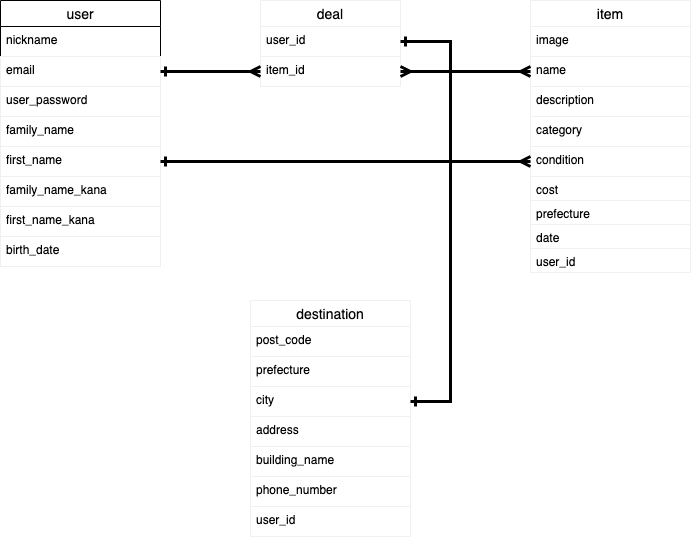

The diagram above was exported from draw.io. Its source (the exported page's mxGraphModel, read from the mxfile embedded in the PNG):
<mxGraphModel dx="555" dy="526" grid="1" gridSize="10" guides="1" tooltips="1" connect="1" arrows="1" fold="1" page="1" pageScale="1" pageWidth="827" pageHeight="1169" math="0" shadow="1">
  <root>
    <mxCell id="0" />
    <mxCell id="1" parent="0" />
    <mxCell id="17" value="user" style="swimlane;fontStyle=0;childLayout=stackLayout;horizontal=1;startSize=26;horizontalStack=0;resizeParent=1;resizeParentMax=0;resizeLast=0;collapsible=1;marginBottom=0;align=center;fontSize=14;" vertex="1" parent="1">
      <mxGeometry x="40" y="40" width="160" height="266" as="geometry" />
    </mxCell>
    <mxCell id="19" value="nickname&#10;" style="text;strokeColor=none;fillColor=none;spacingLeft=4;spacingRight=4;overflow=hidden;rotatable=0;points=[[0,0.5],[1,0.5]];portConstraint=eastwest;fontSize=12;" vertex="1" parent="17">
      <mxGeometry y="26" width="160" height="30" as="geometry" />
    </mxCell>
    <mxCell id="21" value="email&#10;" style="text;fillColor=none;spacingLeft=4;spacingRight=4;overflow=hidden;rotatable=0;points=[[0,0.5],[1,0.5]];portConstraint=eastwest;fontSize=12;strokeColor=#f0f0f0;" vertex="1" parent="17">
      <mxGeometry y="56" width="160" height="30" as="geometry" />
    </mxCell>
    <mxCell id="22" value="user_password" style="text;fillColor=none;spacingLeft=4;spacingRight=4;overflow=hidden;rotatable=0;points=[[0,0.5],[1,0.5]];portConstraint=eastwest;fontSize=12;strokeColor=#f0f0f0;" vertex="1" parent="17">
      <mxGeometry y="86" width="160" height="30" as="geometry" />
    </mxCell>
    <mxCell id="23" value="family_name&#10;" style="text;fillColor=none;spacingLeft=4;spacingRight=4;overflow=hidden;rotatable=0;points=[[0,0.5],[1,0.5]];portConstraint=eastwest;fontSize=12;strokeColor=#f0f0f0;" vertex="1" parent="17">
      <mxGeometry y="116" width="160" height="30" as="geometry" />
    </mxCell>
    <mxCell id="24" value="first_name" style="text;fillColor=none;spacingLeft=4;spacingRight=4;overflow=hidden;rotatable=0;points=[[0,0.5],[1,0.5]];portConstraint=eastwest;fontSize=12;strokeColor=#f0f0f0;" vertex="1" parent="17">
      <mxGeometry y="146" width="160" height="30" as="geometry" />
    </mxCell>
    <mxCell id="25" value="family_name_kana" style="text;fillColor=none;spacingLeft=4;spacingRight=4;overflow=hidden;rotatable=0;points=[[0,0.5],[1,0.5]];portConstraint=eastwest;fontSize=12;strokeColor=#f0f0f0;" vertex="1" parent="17">
      <mxGeometry y="176" width="160" height="30" as="geometry" />
    </mxCell>
    <mxCell id="26" value="first_name_kana" style="text;fillColor=none;spacingLeft=4;spacingRight=4;overflow=hidden;rotatable=0;points=[[0,0.5],[1,0.5]];portConstraint=eastwest;fontSize=12;strokeColor=#f0f0f0;" vertex="1" parent="17">
      <mxGeometry y="206" width="160" height="30" as="geometry" />
    </mxCell>
    <mxCell id="27" value="birth_date" style="text;fillColor=none;spacingLeft=4;spacingRight=4;overflow=hidden;rotatable=0;points=[[0,0.5],[1,0.5]];portConstraint=eastwest;fontSize=12;strokeColor=#f0f0f0;" vertex="1" parent="17">
      <mxGeometry y="236" width="160" height="30" as="geometry" />
    </mxCell>
    <mxCell id="28" value="item" style="swimlane;fontStyle=0;childLayout=stackLayout;horizontal=1;startSize=26;horizontalStack=0;resizeParent=1;resizeParentMax=0;resizeLast=0;collapsible=1;marginBottom=0;align=center;fontSize=14;strokeColor=#f0f0f0;" vertex="1" parent="1">
      <mxGeometry x="570" y="40" width="160" height="272" as="geometry" />
    </mxCell>
    <mxCell id="30" value="image" style="text;fillColor=none;spacingLeft=4;spacingRight=4;overflow=hidden;rotatable=0;points=[[0,0.5],[1,0.5]];portConstraint=eastwest;fontSize=12;strokeColor=#f0f0f0;" vertex="1" parent="28">
      <mxGeometry y="26" width="160" height="30" as="geometry" />
    </mxCell>
    <mxCell id="31" value="name" style="text;strokeColor=none;fillColor=none;spacingLeft=4;spacingRight=4;overflow=hidden;rotatable=0;points=[[0,0.5],[1,0.5]];portConstraint=eastwest;fontSize=12;" vertex="1" parent="28">
      <mxGeometry y="56" width="160" height="30" as="geometry" />
    </mxCell>
    <mxCell id="33" value="description" style="text;fillColor=none;spacingLeft=4;spacingRight=4;overflow=hidden;rotatable=0;points=[[0,0.5],[1,0.5]];portConstraint=eastwest;fontSize=12;strokeColor=#f0f0f0;" vertex="1" parent="28">
      <mxGeometry y="86" width="160" height="30" as="geometry" />
    </mxCell>
    <mxCell id="34" value="category" style="text;fillColor=none;spacingLeft=4;spacingRight=4;overflow=hidden;rotatable=0;points=[[0,0.5],[1,0.5]];portConstraint=eastwest;fontSize=12;strokeColor=#f0f0f0;" vertex="1" parent="28">
      <mxGeometry y="116" width="160" height="30" as="geometry" />
    </mxCell>
    <mxCell id="35" value="condition" style="text;fillColor=none;spacingLeft=4;spacingRight=4;overflow=hidden;rotatable=0;points=[[0,0.5],[1,0.5]];portConstraint=eastwest;fontSize=12;strokeColor=#f0f0f0;" vertex="1" parent="28">
      <mxGeometry y="146" width="160" height="30" as="geometry" />
    </mxCell>
    <mxCell id="36" value="cost" style="text;fillColor=none;spacingLeft=4;spacingRight=4;overflow=hidden;rotatable=0;points=[[0,0.5],[1,0.5]];portConstraint=eastwest;fontSize=12;strokeColor=#f0f0f0;" vertex="1" parent="28">
      <mxGeometry y="176" width="160" height="24" as="geometry" />
    </mxCell>
    <mxCell id="37" value="prefecture" style="text;fillColor=none;spacingLeft=4;spacingRight=4;overflow=hidden;rotatable=0;points=[[0,0.5],[1,0.5]];portConstraint=eastwest;fontSize=12;strokeColor=#f0f0f0;" vertex="1" parent="28">
      <mxGeometry y="200" width="160" height="24" as="geometry" />
    </mxCell>
    <mxCell id="38" value="date" style="text;fillColor=none;spacingLeft=4;spacingRight=4;overflow=hidden;rotatable=0;points=[[0,0.5],[1,0.5]];portConstraint=eastwest;fontSize=12;strokeColor=#f0f0f0;" vertex="1" parent="28">
      <mxGeometry y="224" width="160" height="24" as="geometry" />
    </mxCell>
    <mxCell id="59" value="user_id" style="text;fillColor=none;spacingLeft=4;spacingRight=4;overflow=hidden;rotatable=0;points=[[0,0.5],[1,0.5]];portConstraint=eastwest;fontSize=12;strokeColor=#f0f0f0;" vertex="1" parent="28">
      <mxGeometry y="248" width="160" height="24" as="geometry" />
    </mxCell>
    <mxCell id="44" value="destination" style="swimlane;fontStyle=0;childLayout=stackLayout;horizontal=1;startSize=26;horizontalStack=0;resizeParent=1;resizeParentMax=0;resizeLast=0;collapsible=1;marginBottom=0;align=center;fontSize=14;strokeColor=#f0f0f0;" vertex="1" parent="1">
      <mxGeometry x="290" y="340" width="160" height="236" as="geometry" />
    </mxCell>
    <mxCell id="45" value="post_code" style="text;strokeColor=none;fillColor=none;spacingLeft=4;spacingRight=4;overflow=hidden;rotatable=0;points=[[0,0.5],[1,0.5]];portConstraint=eastwest;fontSize=12;" vertex="1" parent="44">
      <mxGeometry y="26" width="160" height="30" as="geometry" />
    </mxCell>
    <mxCell id="46" value="prefecture" style="text;fillColor=none;spacingLeft=4;spacingRight=4;overflow=hidden;rotatable=0;points=[[0,0.5],[1,0.5]];portConstraint=eastwest;fontSize=12;strokeColor=#f0f0f0;" vertex="1" parent="44">
      <mxGeometry y="56" width="160" height="30" as="geometry" />
    </mxCell>
    <mxCell id="47" value="city" style="text;strokeColor=none;fillColor=none;spacingLeft=4;spacingRight=4;overflow=hidden;rotatable=0;points=[[0,0.5],[1,0.5]];portConstraint=eastwest;fontSize=12;" vertex="1" parent="44">
      <mxGeometry y="86" width="160" height="30" as="geometry" />
    </mxCell>
    <mxCell id="48" value="address" style="text;fillColor=none;spacingLeft=4;spacingRight=4;overflow=hidden;rotatable=0;points=[[0,0.5],[1,0.5]];portConstraint=eastwest;fontSize=12;strokeColor=#f0f0f0;" vertex="1" parent="44">
      <mxGeometry y="116" width="160" height="30" as="geometry" />
    </mxCell>
    <mxCell id="49" value="building_name" style="text;fillColor=none;spacingLeft=4;spacingRight=4;overflow=hidden;rotatable=0;points=[[0,0.5],[1,0.5]];portConstraint=eastwest;fontSize=12;strokeColor=#f0f0f0;" vertex="1" parent="44">
      <mxGeometry y="146" width="160" height="30" as="geometry" />
    </mxCell>
    <mxCell id="56" value="phone_number" style="text;fillColor=none;spacingLeft=4;spacingRight=4;overflow=hidden;rotatable=0;points=[[0,0.5],[1,0.5]];portConstraint=eastwest;fontSize=12;strokeColor=#f0f0f0;" vertex="1" parent="44">
      <mxGeometry y="176" width="160" height="30" as="geometry" />
    </mxCell>
    <mxCell id="60" value="user_id" style="text;fillColor=none;spacingLeft=4;spacingRight=4;overflow=hidden;rotatable=0;points=[[0,0.5],[1,0.5]];portConstraint=eastwest;fontSize=12;strokeColor=#f0f0f0;" vertex="1" parent="44">
      <mxGeometry y="206" width="160" height="30" as="geometry" />
    </mxCell>
    <mxCell id="62" value="deal" style="swimlane;fontStyle=0;childLayout=stackLayout;horizontal=1;startSize=26;horizontalStack=0;resizeParent=1;resizeParentMax=0;resizeLast=0;collapsible=1;marginBottom=0;align=center;fontSize=14;strokeColor=#f0f0f0;" vertex="1" parent="1">
      <mxGeometry x="300" y="40" width="140" height="86" as="geometry" />
    </mxCell>
    <mxCell id="63" value="user_id" style="text;fillColor=none;spacingLeft=4;spacingRight=4;overflow=hidden;rotatable=0;points=[[0,0.5],[1,0.5]];portConstraint=eastwest;fontSize=12;strokeColor=#f0f0f0;" vertex="1" parent="62">
      <mxGeometry y="26" width="140" height="30" as="geometry" />
    </mxCell>
    <mxCell id="64" value="item_id" style="text;strokeColor=none;fillColor=none;spacingLeft=4;spacingRight=4;overflow=hidden;rotatable=0;points=[[0,0.5],[1,0.5]];portConstraint=eastwest;fontSize=12;" vertex="1" parent="62">
      <mxGeometry y="56" width="140" height="30" as="geometry" />
    </mxCell>
    <mxCell id="67" style="edgeStyle=orthogonalEdgeStyle;rounded=0;orthogonalLoop=1;jettySize=auto;html=1;exitX=1;exitY=0.5;exitDx=0;exitDy=0;entryX=0;entryY=0.5;entryDx=0;entryDy=0;startArrow=ERone;startFill=0;endArrow=ERmany;endFill=0;strokeWidth=3;" edge="1" parent="1" source="21" target="64">
      <mxGeometry relative="1" as="geometry" />
    </mxCell>
    <mxCell id="68" style="edgeStyle=orthogonalEdgeStyle;rounded=0;orthogonalLoop=1;jettySize=auto;html=1;exitX=1;exitY=0.5;exitDx=0;exitDy=0;startArrow=ERmany;startFill=0;endArrow=ERmany;endFill=0;strokeWidth=3;entryX=0;entryY=0.5;entryDx=0;entryDy=0;" edge="1" parent="1" source="64" target="31">
      <mxGeometry relative="1" as="geometry">
        <mxPoint x="460" y="111" as="targetPoint" />
      </mxGeometry>
    </mxCell>
    <mxCell id="70" style="edgeStyle=orthogonalEdgeStyle;rounded=0;orthogonalLoop=1;jettySize=auto;html=1;exitX=1;exitY=0.5;exitDx=0;exitDy=0;entryX=0;entryY=0.5;entryDx=0;entryDy=0;startArrow=ERone;startFill=0;endArrow=ERmany;endFill=0;strokeWidth=3;" edge="1" parent="1" source="24" target="35">
      <mxGeometry relative="1" as="geometry" />
    </mxCell>
    <mxCell id="72" style="edgeStyle=orthogonalEdgeStyle;rounded=0;orthogonalLoop=1;jettySize=auto;html=1;exitX=1;exitY=0.5;exitDx=0;exitDy=0;startArrow=ERone;startFill=0;endArrow=ERone;endFill=0;strokeWidth=3;" edge="1" parent="1" source="63" target="47">
      <mxGeometry relative="1" as="geometry">
        <Array as="points">
          <mxPoint x="490" y="81" />
          <mxPoint x="490" y="441" />
        </Array>
      </mxGeometry>
    </mxCell>
  </root>
</mxGraphModel>